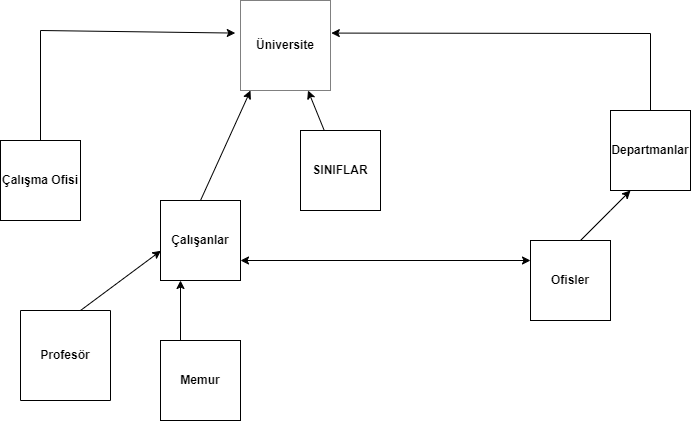

The diagram above was exported from draw.io. Its source (the exported page's mxGraphModel, read from the mxfile embedded in the PNG):
<mxGraphModel dx="1050" dy="1691" grid="1" gridSize="10" guides="1" tooltips="1" connect="1" arrows="1" fold="1" page="1" pageScale="1" pageWidth="827" pageHeight="1169" math="0" shadow="0">
  <root>
    <mxCell id="0" />
    <mxCell id="1" parent="0" />
    <mxCell id="0oJ1ldceQkWoPfUIlDhL-1" value="" style="whiteSpace=wrap;html=1;aspect=fixed;" vertex="1" parent="1">
      <mxGeometry x="340" y="-490" width="90" height="90" as="geometry" />
    </mxCell>
    <mxCell id="0oJ1ldceQkWoPfUIlDhL-2" value="Üniversite" style="text;html=1;strokeColor=none;fillColor=default;align=center;verticalAlign=middle;whiteSpace=wrap;rounded=0;gradientColor=none;labelBorderColor=none;fontStyle=1" vertex="1" parent="1">
      <mxGeometry x="340" y="-490" width="90" height="90" as="geometry" />
    </mxCell>
    <mxCell id="0oJ1ldceQkWoPfUIlDhL-3" value="" style="endArrow=classic;html=1;rounded=0;entryX=-0.058;entryY=0.362;entryDx=0;entryDy=0;entryPerimeter=0;" edge="1" parent="1" target="0oJ1ldceQkWoPfUIlDhL-2">
      <mxGeometry width="50" height="50" relative="1" as="geometry">
        <mxPoint x="140" y="-330" as="sourcePoint" />
        <mxPoint x="440" y="-270" as="targetPoint" />
        <Array as="points">
          <mxPoint x="140" y="-460" />
        </Array>
      </mxGeometry>
    </mxCell>
    <mxCell id="0oJ1ldceQkWoPfUIlDhL-4" value="" style="whiteSpace=wrap;html=1;aspect=fixed;" vertex="1" parent="1">
      <mxGeometry x="100" y="-350" width="80" height="80" as="geometry" />
    </mxCell>
    <mxCell id="0oJ1ldceQkWoPfUIlDhL-5" value="" style="endArrow=classic;html=1;rounded=0;entryX=1.009;entryY=0.362;entryDx=0;entryDy=0;entryPerimeter=0;" edge="1" parent="1" target="0oJ1ldceQkWoPfUIlDhL-2">
      <mxGeometry width="50" height="50" relative="1" as="geometry">
        <mxPoint x="750" y="-380" as="sourcePoint" />
        <mxPoint x="440" y="-270" as="targetPoint" />
        <Array as="points">
          <mxPoint x="750" y="-457" />
        </Array>
      </mxGeometry>
    </mxCell>
    <mxCell id="0oJ1ldceQkWoPfUIlDhL-6" value="&lt;b&gt;Çalışma Ofisi&lt;/b&gt;" style="text;html=1;strokeColor=none;fillColor=none;align=center;verticalAlign=middle;whiteSpace=wrap;rounded=0;" vertex="1" parent="1">
      <mxGeometry x="100" y="-350" width="80" height="80" as="geometry" />
    </mxCell>
    <mxCell id="0oJ1ldceQkWoPfUIlDhL-7" value="" style="whiteSpace=wrap;html=1;aspect=fixed;" vertex="1" parent="1">
      <mxGeometry x="710" y="-380" width="80" height="80" as="geometry" />
    </mxCell>
    <mxCell id="0oJ1ldceQkWoPfUIlDhL-8" value="Departmanlar" style="text;html=1;strokeColor=none;fillColor=none;align=center;verticalAlign=middle;whiteSpace=wrap;rounded=0;fontStyle=1" vertex="1" parent="1">
      <mxGeometry x="710" y="-380" width="80" height="80" as="geometry" />
    </mxCell>
    <mxCell id="0oJ1ldceQkWoPfUIlDhL-9" value="" style="whiteSpace=wrap;html=1;aspect=fixed;" vertex="1" parent="1">
      <mxGeometry x="400" y="-360" width="80" height="80" as="geometry" />
    </mxCell>
    <mxCell id="0oJ1ldceQkWoPfUIlDhL-10" value="&lt;b&gt;SINIFLAR&lt;/b&gt;" style="text;html=1;strokeColor=none;fillColor=none;align=center;verticalAlign=middle;whiteSpace=wrap;rounded=0;" vertex="1" parent="1">
      <mxGeometry x="400" y="-360" width="80" height="80" as="geometry" />
    </mxCell>
    <mxCell id="0oJ1ldceQkWoPfUIlDhL-11" value="" style="endArrow=classic;html=1;rounded=0;entryX=0.75;entryY=1;entryDx=0;entryDy=0;" edge="1" parent="1" source="0oJ1ldceQkWoPfUIlDhL-10" target="0oJ1ldceQkWoPfUIlDhL-2">
      <mxGeometry width="50" height="50" relative="1" as="geometry">
        <mxPoint x="440" y="-380" as="sourcePoint" />
        <mxPoint x="460" y="-410" as="targetPoint" />
      </mxGeometry>
    </mxCell>
    <mxCell id="0oJ1ldceQkWoPfUIlDhL-13" value="" style="whiteSpace=wrap;html=1;aspect=fixed;" vertex="1" parent="1">
      <mxGeometry x="260" y="-290" width="80" height="80" as="geometry" />
    </mxCell>
    <mxCell id="0oJ1ldceQkWoPfUIlDhL-14" value="" style="endArrow=classic;html=1;rounded=0;exitX=0.5;exitY=0;exitDx=0;exitDy=0;" edge="1" parent="1" source="0oJ1ldceQkWoPfUIlDhL-13">
      <mxGeometry width="50" height="50" relative="1" as="geometry">
        <mxPoint x="300" y="-350" as="sourcePoint" />
        <mxPoint x="350" y="-400" as="targetPoint" />
      </mxGeometry>
    </mxCell>
    <mxCell id="0oJ1ldceQkWoPfUIlDhL-15" value="" style="whiteSpace=wrap;html=1;aspect=fixed;" vertex="1" parent="1">
      <mxGeometry x="630" y="-250" width="80" height="80" as="geometry" />
    </mxCell>
    <mxCell id="0oJ1ldceQkWoPfUIlDhL-16" value="&lt;b&gt;Ofisler&lt;/b&gt;" style="text;html=1;strokeColor=none;fillColor=none;align=center;verticalAlign=middle;whiteSpace=wrap;rounded=0;" vertex="1" parent="1">
      <mxGeometry x="630" y="-250" width="80" height="80" as="geometry" />
    </mxCell>
    <mxCell id="0oJ1ldceQkWoPfUIlDhL-18" value="" style="endArrow=classic;html=1;rounded=0;" edge="1" parent="1">
      <mxGeometry width="50" height="50" relative="1" as="geometry">
        <mxPoint x="680" y="-250" as="sourcePoint" />
        <mxPoint x="730" y="-300" as="targetPoint" />
        <Array as="points">
          <mxPoint x="710" y="-280" />
        </Array>
      </mxGeometry>
    </mxCell>
    <mxCell id="0oJ1ldceQkWoPfUIlDhL-19" value="" style="endArrow=classic;startArrow=classic;html=1;rounded=0;entryX=0;entryY=0.25;entryDx=0;entryDy=0;exitX=1;exitY=0.75;exitDx=0;exitDy=0;" edge="1" parent="1" source="0oJ1ldceQkWoPfUIlDhL-13" target="0oJ1ldceQkWoPfUIlDhL-16">
      <mxGeometry width="50" height="50" relative="1" as="geometry">
        <mxPoint x="390" y="-220" as="sourcePoint" />
        <mxPoint x="440" y="-270" as="targetPoint" />
      </mxGeometry>
    </mxCell>
    <mxCell id="0oJ1ldceQkWoPfUIlDhL-20" value="Çalışanlar" style="text;html=1;strokeColor=none;fillColor=none;align=center;verticalAlign=middle;whiteSpace=wrap;rounded=0;fontStyle=1" vertex="1" parent="1">
      <mxGeometry x="260" y="-290" width="80" height="80" as="geometry" />
    </mxCell>
    <mxCell id="0oJ1ldceQkWoPfUIlDhL-21" value="" style="whiteSpace=wrap;html=1;aspect=fixed;" vertex="1" parent="1">
      <mxGeometry x="260" y="-150" width="80" height="80" as="geometry" />
    </mxCell>
    <mxCell id="0oJ1ldceQkWoPfUIlDhL-22" value="Memur" style="text;html=1;strokeColor=none;fillColor=none;align=center;verticalAlign=middle;whiteSpace=wrap;rounded=0;fontStyle=1" vertex="1" parent="1">
      <mxGeometry x="260" y="-150" width="80" height="80" as="geometry" />
    </mxCell>
    <mxCell id="0oJ1ldceQkWoPfUIlDhL-23" value="" style="endArrow=classic;html=1;rounded=0;entryX=0.25;entryY=1;entryDx=0;entryDy=0;" edge="1" parent="1" target="0oJ1ldceQkWoPfUIlDhL-20">
      <mxGeometry width="50" height="50" relative="1" as="geometry">
        <mxPoint x="280" y="-150" as="sourcePoint" />
        <mxPoint x="330" y="-200" as="targetPoint" />
      </mxGeometry>
    </mxCell>
    <mxCell id="0oJ1ldceQkWoPfUIlDhL-24" value="" style="swimlane;startSize=0;" vertex="1" parent="1">
      <mxGeometry x="120" y="-180" width="90" height="90" as="geometry" />
    </mxCell>
    <mxCell id="0oJ1ldceQkWoPfUIlDhL-26" value="Profesör" style="text;html=1;strokeColor=none;fillColor=none;align=center;verticalAlign=middle;whiteSpace=wrap;rounded=0;fontStyle=1" vertex="1" parent="0oJ1ldceQkWoPfUIlDhL-24">
      <mxGeometry width="90" height="90" as="geometry" />
    </mxCell>
    <mxCell id="0oJ1ldceQkWoPfUIlDhL-25" value="" style="endArrow=classic;html=1;rounded=0;entryX=0.005;entryY=0.628;entryDx=0;entryDy=0;entryPerimeter=0;" edge="1" parent="1" target="0oJ1ldceQkWoPfUIlDhL-20">
      <mxGeometry width="50" height="50" relative="1" as="geometry">
        <mxPoint x="180" y="-180" as="sourcePoint" />
        <mxPoint x="230" y="-230" as="targetPoint" />
      </mxGeometry>
    </mxCell>
  </root>
</mxGraphModel>